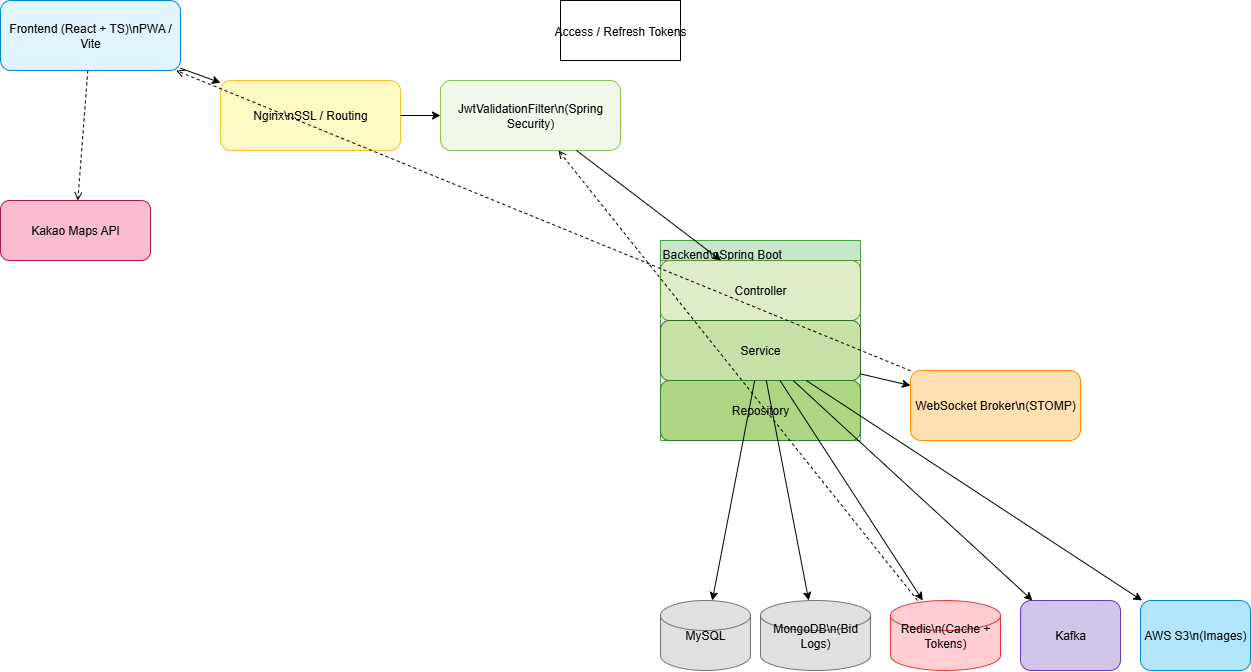

The diagram above was exported from draw.io. Its source (the exported page's mxGraphModel, read from the mxfile embedded in the PNG):
<mxGraphModel dx="1636" dy="1031" grid="1" gridSize="10" guides="1" tooltips="1" connect="1" arrows="1" fold="1" page="1" pageScale="1" pageWidth="827" pageHeight="1169" math="0" shadow="0">
  <root>
    <mxCell id="0" />
    <mxCell id="1" parent="0" />
    <mxCell id="browser" value="Frontend (React + TS)\nPWA / Vite" style="rounded=1;whiteSpace=wrap;html=1;fillColor=#E1F5FE;strokeColor=#0288D1" parent="1" vertex="1">
      <mxGeometry x="40" y="120" width="180" height="70" as="geometry" />
    </mxCell>
    <mxCell id="nginx" value="Nginx\nSSL / Routing" style="rounded=1;whiteSpace=wrap;html=1;fillColor=#FFF9C4;strokeColor=#FBC02D" parent="1" vertex="1">
      <mxGeometry x="260" y="200" width="180" height="70" as="geometry" />
    </mxCell>
    <mxCell id="jwtfilter" value="JwtValidationFilter\n(Spring Security)" style="rounded=1;whiteSpace=wrap;html=1;fillColor=#F1F8E9;strokeColor=#8BC34A" parent="1" vertex="1">
      <mxGeometry x="480" y="200" width="180" height="70" as="geometry" />
    </mxCell>
    <mxCell id="backend" value="" style="swimlane;childLayout=stackLayout;html=1;startSize=20;fillColor=#C8E6C9;strokeColor=#43A047" parent="1" vertex="1">
      <mxGeometry x="700" y="360" width="200" height="200" as="geometry" />
    </mxCell>
    <mxCell id="backendLabel" value="Backend\nSpring Boot" style="text;html=1;strokeColor=none;fillColor=none" parent="backend" vertex="1">
      <mxGeometry width="200" height="20" as="geometry" />
    </mxCell>
    <mxCell id="controller" value="Controller" style="rounded=1;whiteSpace=wrap;html=1;fillColor=#DCEDC8;strokeColor=#558B2F" parent="backend" vertex="1">
      <mxGeometry y="20" width="200" height="60" as="geometry" />
    </mxCell>
    <mxCell id="service" value="Service" style="rounded=1;whiteSpace=wrap;html=1;fillColor=#C5E1A5;strokeColor=#33691E" parent="backend" vertex="1">
      <mxGeometry y="80" width="200" height="60" as="geometry" />
    </mxCell>
    <mxCell id="repository" value="Repository" style="rounded=1;whiteSpace=wrap;html=1;fillColor=#AED581;strokeColor=#2E7D32" parent="backend" vertex="1">
      <mxGeometry y="140" width="200" height="60" as="geometry" />
    </mxCell>
    <mxCell id="ctrl_srv" style="endArrow=classic" parent="backend" source="controller" target="service" edge="1">
      <mxGeometry relative="1" as="geometry" />
    </mxCell>
    <mxCell id="srv_repo" style="endArrow=classic" parent="backend" source="service" target="repository" edge="1">
      <mxGeometry relative="1" as="geometry" />
    </mxCell>
    <mxCell id="wsbroker" value="WebSocket Broker\n(STOMP)" style="rounded=1;whiteSpace=wrap;html=1;fillColor=#FFE0B2;strokeColor=#FB8C00" parent="1" vertex="1">
      <mxGeometry x="950" y="490" width="170" height="70" as="geometry" />
    </mxCell>
    <mxCell id="mysql" value="MySQL" style="shape=cylinder3;whiteSpace=wrap;html=1;fillColor=#E0E0E0;strokeColor=#757575" parent="1" vertex="1">
      <mxGeometry x="700" y="720" width="90" height="70" as="geometry" />
    </mxCell>
    <mxCell id="mongo" value="MongoDB\n(Bid Logs)" style="shape=cylinder3;whiteSpace=wrap;html=1;fillColor=#E0E0E0;strokeColor=#757575" parent="1" vertex="1">
      <mxGeometry x="800" y="720" width="110" height="70" as="geometry" />
    </mxCell>
    <mxCell id="redis" value="Redis\n(Cache + Tokens)" style="shape=cylinder3;whiteSpace=wrap;html=1;fillColor=#FFCDD2;strokeColor=#E53935" parent="1" vertex="1">
      <mxGeometry x="930" y="720" width="110" height="70" as="geometry" />
    </mxCell>
    <mxCell id="kafka" value="Kafka" style="rounded=1;whiteSpace=wrap;html=1;fillColor=#D1C4E9;strokeColor=#673AB7" parent="1" vertex="1">
      <mxGeometry x="1060" y="720" width="100" height="70" as="geometry" />
    </mxCell>
    <mxCell id="s3" value="AWS S3\n(Images)" style="rounded=1;whiteSpace=wrap;html=1;fillColor=#B3E5FC;strokeColor=#0288D1" parent="1" vertex="1">
      <mxGeometry x="1180" y="720" width="110" height="70" as="geometry" />
    </mxCell>
    <mxCell id="kakao" value="Kakao Maps API" style="rounded=1;whiteSpace=wrap;html=1;fillColor=#F8BBD0;strokeColor=#AD1457" parent="1" vertex="1">
      <mxGeometry x="40" y="320" width="150" height="60" as="geometry" />
    </mxCell>
    <mxCell id="arrow_bn" style="endArrow=classic" parent="1" source="browser" target="nginx" edge="1">
      <mxGeometry relative="1" as="geometry" />
    </mxCell>
    <mxCell id="arrow_nj" style="endArrow=classic" parent="1" source="nginx" target="jwtfilter" edge="1">
      <mxGeometry relative="1" as="geometry" />
    </mxCell>
    <mxCell id="arrow_jb" style="endArrow=classic" parent="1" source="jwtfilter" target="controller" edge="1">
      <mxGeometry relative="1" as="geometry" />
    </mxCell>
    <mxCell id="b_mysql" style="endArrow=classic" parent="1" source="service" target="mysql" edge="1">
      <mxGeometry relative="1" as="geometry" />
    </mxCell>
    <mxCell id="b_mongo" style="endArrow=classic" parent="1" source="service" target="mongo" edge="1">
      <mxGeometry relative="1" as="geometry" />
    </mxCell>
    <mxCell id="b_redis" style="endArrow=classic" parent="1" source="service" target="redis" edge="1">
      <mxGeometry relative="1" as="geometry" />
    </mxCell>
    <mxCell id="b_kafka" style="endArrow=classic" parent="1" source="service" target="kafka" edge="1">
      <mxGeometry relative="1" as="geometry" />
    </mxCell>
    <mxCell id="b_s3" style="endArrow=classic" parent="1" source="service" target="s3" edge="1">
      <mxGeometry relative="1" as="geometry" />
    </mxCell>
    <mxCell id="b_ws" style="endArrow=classic" parent="1" source="service" target="wsbroker" edge="1">
      <mxGeometry relative="1" as="geometry" />
    </mxCell>
    <mxCell id="ws_bro" style="dashed=1;endArrow=open" parent="1" source="wsbroker" target="browser" edge="1">
      <mxGeometry relative="1" as="geometry" />
    </mxCell>
    <mxCell id="browser_kakao" style="dashed=1;endArrow=open" parent="1" source="browser" target="kakao" edge="1">
      <mxGeometry relative="1" as="geometry" />
    </mxCell>
    <mxCell id="token_note" value="Access / Refresh Tokens" style="note;fillColor=#FFF;strokeColor=#000" parent="1" vertex="1">
      <mxGeometry x="600" y="120" width="120" height="60" as="geometry" />
    </mxCell>
    <mxCell id="redis_token" style="dashed=1;endArrow=open" parent="1" source="redis" target="jwtfilter" edge="1">
      <mxGeometry relative="1" as="geometry" />
    </mxCell>
  </root>
</mxGraphModel>